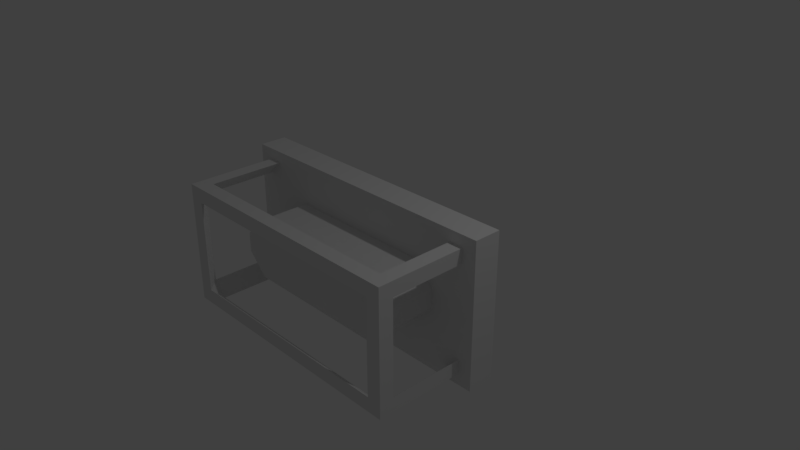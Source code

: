 # Source: squareLamp.blend  (saved by Blender 2.79.0; exported with 4.5.12 LTS)
import bpy
from mathutils import Matrix  # noqa: F401  (used for matrix-valued properties, if any)

bpy.ops.wm.read_factory_settings(use_empty=True)
scene = bpy.context.scene
scene.name = 'Scene'

# ---- collections
col_collection_1 = bpy.data.collections.new('Collection 1'); scene.collection.children.link(col_collection_1)

# ---- materials (node trees are filled in below, after node groups)
mat_material = bpy.data.materials.new('Material')
mat_material.alpha_threshold = 0.0
mat_material.use_transparent_shadow = False
mat_material.roughness = 0.5
mat_material.line_color = (0.0, 0.0, 0.0, 1.0)
mat_material_001 = bpy.data.materials.new('Material.001')
mat_material_001.alpha_threshold = 0.0
mat_material_001.use_transparent_shadow = False
mat_material_001.roughness = 0.5

# ---- material node trees

# ---- world
world_world = bpy.data.worlds.new('World'); scene.world = world_world
world_world.color = (0.05088, 0.05088, 0.05088)
world_world.use_sun_shadow = False
world_world.sun_shadow_jitter_overblur = 0.0
world_world.cycles.sampling_method = 'MANUAL'

# ---- cameras
cam_camera = bpy.data.cameras.new('Camera')
cam_camera.clip_end = 100.0
cam_camera.lens = 35.0
cam_camera.sensor_width = 32.0
cam_camera.sensor_height = 18.0
cam_camera.ortho_scale = 7.314
cam_camera.dof.focus_distance = 0.0
cam_camera.dof.aperture_fstop = 128.0

# ---- lights
light_lamp = bpy.data.lights.new('Lamp', 'POINT')
light_lamp.transmission_factor = 0.0
light_lamp.cutoff_distance = 30.0
light_lamp.energy = 100.0
light_lamp.shadow_buffer_clip_start = 1.001
light_lamp.shadow_soft_size = 0.1
light_lamp.shadow_maximum_resolution = 0.006
light_lamp.use_absolute_resolution = True

# ---- meshes
me_cube = bpy.data.meshes.new('Cube')
me_cube.from_pydata([(1.974, 0.1886, -1.0), (1.974, -0.1886, -1.0), (-1.974, -0.1886, -1.0), (-1.974, 0.1886, -1.0), (1.974, 0.1886, 1.0), (1.974, -0.1886, 1.0), (-1.974, -0.1886, 1.0), (-1.974, 0.1886, 1.0), (1.58, -0.1035, -0.8418), (1.58, -1.432, -0.6418), (-1.58, -1.432, -0.6418), (-1.78, -0.1035, -0.6418), (1.58, -0.1035, 0.8418), (1.58, -1.432, 0.6418), (-1.58, -1.432, 0.6418), (-1.58, -0.1035, 0.8418), (1.58, -1.232, -0.8418), (-1.78, -1.232, -0.6418), (1.58, -1.232, 0.8418), (-1.58, -1.232, 0.8418), (1.78, -0.1035, 0.6418), (1.78, -1.232, 0.6418), (-1.78, -0.1035, 0.6418), (-1.78, -1.232, 0.6418), (-1.58, -1.232, -0.8418), (-1.58, -0.1035, -0.8418), (-1.78, -1.432, 0.8418), (-1.78, 0.09645, 0.8418), (1.78, -0.1035, -0.6418), (1.78, -1.232, -0.6418), (-1.78, 0.09645, -0.8418), (-1.78, -1.432, -0.8418), (1.78, 0.09645, -0.8418), (1.78, -1.432, -0.8418), (1.78, 0.09645, 0.8418), (1.78, -1.432, 0.8418), (-1.324, -0.9216, -0.1325), (-1.041, -0.9216, -0.4149), (-1.041, -0.9216, 0.4149), (-1.324, -0.9216, 0.1325), (-1.041, -0.1273, -0.4149), (-1.324, -0.1273, -0.1325), (-1.324, -0.1273, 0.1325), (-1.041, -0.1273, 0.4149), (1.041, -0.9216, -0.4149), (1.324, -0.9216, -0.1325), (1.324, -0.9216, 0.1325), (1.041, -0.9216, 0.4149), (1.324, -0.1273, -0.1325), (1.041, -0.1273, -0.4149), (1.041, -0.1273, 0.4149), (1.324, -0.1273, 0.1325)], [], [(0, 1, 2, 3), (4, 7, 6, 5), (0, 4, 5, 1), (1, 5, 6, 2), (2, 6, 7, 3), (4, 0, 3, 7), (18, 12, 20, 21), (14, 19, 18, 13), (13, 21, 29, 9), (14, 10, 17, 23), (15, 19, 23, 22), (19, 14, 23), (9, 10, 31, 33), (13, 9, 33, 35), (10, 14, 26, 31), (14, 13, 35, 26), (12, 18, 35, 34), (18, 19, 26, 35), (19, 15, 27, 26), (17, 11, 30, 31), (23, 17, 31, 26), (22, 23, 26, 27), (16, 8, 32, 33), (24, 16, 33, 31), (25, 24, 31, 30), (28, 29, 33, 32), (29, 21, 35, 33), (21, 20, 34, 35), (16, 29, 28, 8), (10, 9, 16, 24), (18, 21, 13), (29, 16, 9), (11, 17, 24, 25), (17, 10, 24), (44, 45, 46, 47, 38, 39, 36, 37), (50, 43, 38, 47), (36, 39, 42, 41), (48, 51, 46, 45), (40, 37, 36, 41), (38, 43, 42, 39), (44, 49, 48, 45), (50, 47, 46, 51), (40, 49, 44, 37)])
me_cube.polygons.foreach_set('material_index', [0, 0, 0, 0, 0, 0, 0, 0, 0, 0, 0, 0, 0, 0, 0, 0, 0, 0, 0, 0, 0, 0, 0, 0, 0, 0, 0, 0, 0, 0, 0, 0, 0, 0, 1, 1, 1, 1, 1, 1, 1, 1, 1])
me_cube.materials.append(mat_material)
me_cube.materials.append(mat_material_001)
me_cube.use_remesh_preserve_volume = False
me_cube.use_remesh_preserve_attributes = False
me_cube.use_mirror_vertex_groups = False
me_cube.update()

# ---- objects
ob_cube = bpy.data.objects.new('Cube', me_cube)
ob_lamp = bpy.data.objects.new('Lamp', light_lamp)
ob_camera = bpy.data.objects.new('Camera', cam_camera)

# ---- transforms, parenting, visibility, modifiers, constraints
ob_cube.location = (0.0, 0.0, 0.0)
ob_cube.lock_rotations_4d = False
ob_cube.empty_display_type = 'ARROWS'
ob_cube.lineart.crease_threshold = 0.0
ob_lamp.location = (4.076, 1.005, 5.904)
ob_lamp.rotation_euler = (0.6503, 0.05522, 1.866)
ob_lamp.lock_rotations_4d = False
ob_lamp.empty_display_type = 'ARROWS'
ob_lamp.color = (0.0, 0.0, 0.0, 0.0)
ob_lamp.lineart.crease_threshold = 0.0
ob_camera.location = (7.481, -6.508, 5.344)
ob_camera.rotation_euler = (1.109, 0.0, 0.8149)
ob_camera.lock_rotations_4d = False
ob_camera.empty_display_type = 'ARROWS'
ob_camera.color = (0.0, 0.0, 0.0, 0.0)
ob_camera.display_type = 'WIRE'
ob_camera.lineart.crease_threshold = 0.0

# ---- collection membership
col_collection_1.objects.link(ob_cube)
col_collection_1.objects.link(ob_lamp)
col_collection_1.objects.link(ob_camera)

# ---- scene / render settings (as saved in the file)
scene.camera = ob_camera
scene.frame_start = 1; scene.frame_end = 250; scene.frame_set(1)
scene.render.engine = 'BLENDER_EEVEE_NEXT'
scene.render.resolution_percentage = 50
scene.render.dither_intensity = 0.0
scene.cycles.use_denoising = False
scene.cycles.samples = 128
scene.cycles.sampling_pattern = 'TABULATED_SOBOL'
scene.cycles.use_adaptive_sampling = False
scene.cycles.use_light_tree = False
scene.cycles.blur_glossy = 0.0
scene.cycles.sample_clamp_indirect = 0.0
scene.view_settings.view_transform = 'Standard'
bpy.context.view_layer.update()
